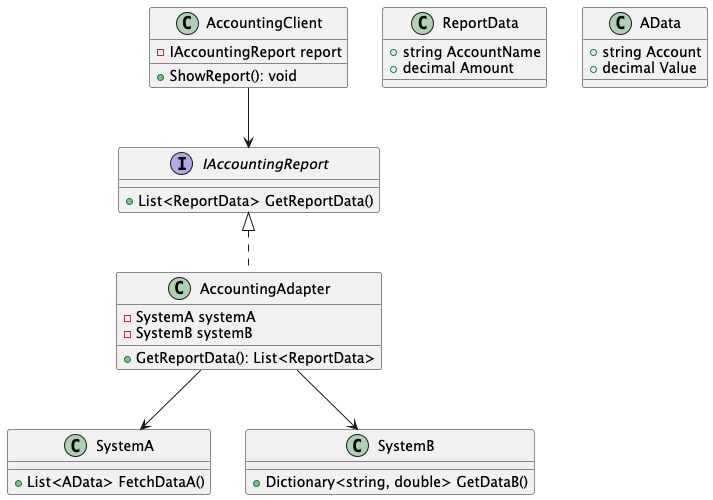

The diagram above was rendered by PlantUML. Its source (embedded in the PNG):
@startuml
interface IAccountingReport {
    +List<ReportData> GetReportData()
}

class ReportData {
    +string AccountName
    +decimal Amount
}

class SystemA {
    +List<AData> FetchDataA()
}

class AData {
    +string Account
    +decimal Value
}

class SystemB {
    +Dictionary<string, double> GetDataB()
}

class AccountingAdapter implements IAccountingReport {
    -SystemA systemA
    -SystemB systemB
    +GetReportData(): List<ReportData>
}

class AccountingClient {
    -IAccountingReport report
    +ShowReport(): void
}

AccountingAdapter --> SystemA
AccountingAdapter --> SystemB
AccountingClient --> IAccountingReport
@enduml